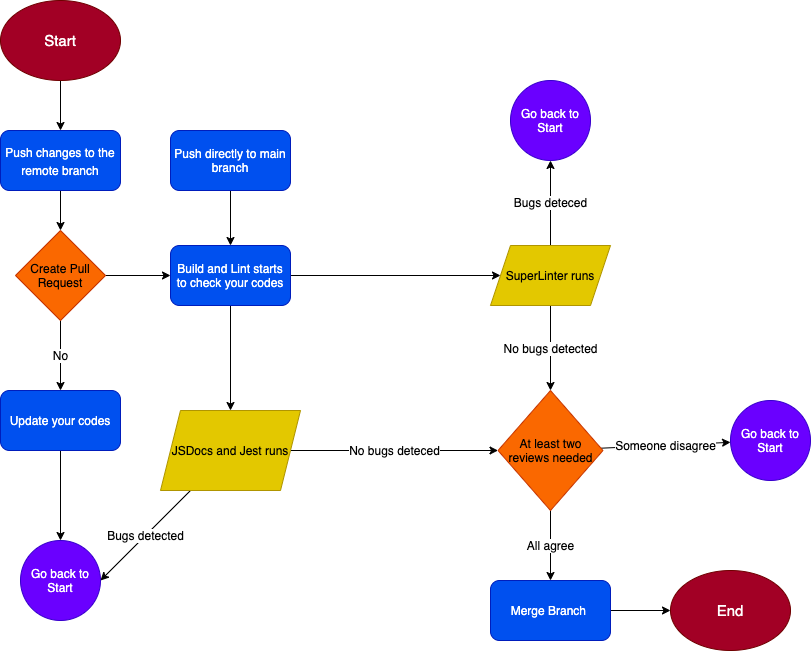

The diagram above was exported from draw.io. Its source (the exported page's mxGraphModel, read from the mxfile embedded in the PNG):
<mxGraphModel dx="1122" dy="860" grid="1" gridSize="10" guides="1" tooltips="1" connect="1" arrows="1" fold="1" page="1" pageScale="1" pageWidth="850" pageHeight="1100" math="0" shadow="0">
  <root>
    <mxCell id="0" />
    <mxCell id="1" parent="0" />
    <mxCell id="4" value="" style="edgeStyle=none;html=1;fontSize=15;" parent="1" source="2" target="3" edge="1">
      <mxGeometry relative="1" as="geometry" />
    </mxCell>
    <mxCell id="2" value="Start" style="ellipse;whiteSpace=wrap;html=1;fillColor=#a20025;fontColor=#ffffff;strokeColor=#6F0000;fontSize=15;" parent="1" vertex="1">
      <mxGeometry x="10" y="110" width="120" height="80" as="geometry" />
    </mxCell>
    <mxCell id="7" value="" style="edgeStyle=none;html=1;fontSize=12;" parent="1" source="3" target="6" edge="1">
      <mxGeometry relative="1" as="geometry" />
    </mxCell>
    <mxCell id="3" value="&lt;span style=&quot;font-size: 12px&quot;&gt;Push changes to the remote branch&lt;/span&gt;" style="rounded=1;whiteSpace=wrap;html=1;fontSize=15;fillColor=#0050ef;fontColor=#ffffff;strokeColor=#001DBC;" parent="1" vertex="1">
      <mxGeometry x="10" y="240" width="120" height="60" as="geometry" />
    </mxCell>
    <mxCell id="9" value="No" style="edgeStyle=none;html=1;fontSize=12;" parent="1" source="6" target="8" edge="1">
      <mxGeometry relative="1" as="geometry" />
    </mxCell>
    <mxCell id="11" value="" style="edgeStyle=none;html=1;fontSize=12;" parent="1" source="6" target="10" edge="1">
      <mxGeometry relative="1" as="geometry" />
    </mxCell>
    <mxCell id="6" value="Create Pull Request" style="rhombus;whiteSpace=wrap;html=1;fontSize=12;fillColor=#fa6800;fontColor=#000000;strokeColor=#C73500;" parent="1" vertex="1">
      <mxGeometry x="25" y="340" width="90" height="90" as="geometry" />
    </mxCell>
    <mxCell id="27" value="" style="edgeStyle=none;html=1;fontSize=12;" parent="1" source="8" target="26" edge="1">
      <mxGeometry relative="1" as="geometry" />
    </mxCell>
    <mxCell id="8" value="Update your codes" style="rounded=1;whiteSpace=wrap;html=1;fontSize=12;fillColor=#0050ef;fontColor=#ffffff;strokeColor=#001DBC;" parent="1" vertex="1">
      <mxGeometry x="10" y="500" width="120" height="60" as="geometry" />
    </mxCell>
    <mxCell id="14" value="" style="edgeStyle=none;html=1;fontSize=12;" parent="1" source="10" target="13" edge="1">
      <mxGeometry relative="1" as="geometry" />
    </mxCell>
    <mxCell id="16" value="" style="edgeStyle=none;html=1;fontSize=12;" parent="1" source="10" target="15" edge="1">
      <mxGeometry relative="1" as="geometry" />
    </mxCell>
    <mxCell id="10" value="Build and Lint starts to check your codes" style="rounded=1;whiteSpace=wrap;html=1;fontSize=12;fillColor=#0050ef;fontColor=#ffffff;strokeColor=#001DBC;" parent="1" vertex="1">
      <mxGeometry x="180" y="355" width="120" height="60" as="geometry" />
    </mxCell>
    <mxCell id="18" value="No bugs detected" style="edgeStyle=none;html=1;fontSize=12;" parent="1" source="13" target="17" edge="1">
      <mxGeometry relative="1" as="geometry" />
    </mxCell>
    <mxCell id="29" value="Bugs deteced" style="edgeStyle=none;html=1;fontSize=12;" parent="1" source="13" target="28" edge="1">
      <mxGeometry relative="1" as="geometry" />
    </mxCell>
    <mxCell id="13" value="SuperLinter runs" style="shape=parallelogram;perimeter=parallelogramPerimeter;whiteSpace=wrap;html=1;fixedSize=1;fontSize=12;fillColor=#e3c800;fontColor=#000000;strokeColor=#B09500;" parent="1" vertex="1">
      <mxGeometry x="500" y="355" width="120" height="60" as="geometry" />
    </mxCell>
    <mxCell id="19" value="No bugs deteced" style="edgeStyle=none;html=1;fontSize=12;" parent="1" source="15" target="17" edge="1">
      <mxGeometry relative="1" as="geometry" />
    </mxCell>
    <mxCell id="30" value="Bugs detected" style="edgeStyle=none;html=1;entryX=1;entryY=0.5;entryDx=0;entryDy=0;fontSize=12;" parent="1" source="15" target="26" edge="1">
      <mxGeometry relative="1" as="geometry" />
    </mxCell>
    <mxCell id="15" value="JSDocs and Jest runs" style="shape=parallelogram;perimeter=parallelogramPerimeter;whiteSpace=wrap;html=1;fixedSize=1;fontSize=12;fillColor=#e3c800;fontColor=#000000;strokeColor=#B09500;" parent="1" vertex="1">
      <mxGeometry x="170" y="520" width="140" height="80" as="geometry" />
    </mxCell>
    <mxCell id="23" value="All agree" style="edgeStyle=none;html=1;fontSize=12;" parent="1" source="17" target="22" edge="1">
      <mxGeometry relative="1" as="geometry" />
    </mxCell>
    <mxCell id="32" value="Someone disagree" style="edgeStyle=none;html=1;fontSize=12;" parent="1" source="17" target="31" edge="1">
      <mxGeometry relative="1" as="geometry" />
    </mxCell>
    <mxCell id="17" value="At least two reviews needed" style="rhombus;whiteSpace=wrap;html=1;fontSize=12;fillColor=#fa6800;fontColor=#000000;strokeColor=#C73500;" parent="1" vertex="1">
      <mxGeometry x="507.5" y="500" width="105" height="120" as="geometry" />
    </mxCell>
    <mxCell id="25" value="" style="edgeStyle=none;html=1;fontSize=12;" parent="1" source="22" edge="1">
      <mxGeometry relative="1" as="geometry">
        <mxPoint x="680" y="720" as="targetPoint" />
      </mxGeometry>
    </mxCell>
    <mxCell id="22" value="Merge Branch&amp;nbsp;" style="rounded=1;whiteSpace=wrap;html=1;fillColor=#0050ef;strokeColor=#001DBC;fontColor=#ffffff;" parent="1" vertex="1">
      <mxGeometry x="500" y="690" width="120" height="60" as="geometry" />
    </mxCell>
    <mxCell id="24" value="End" style="ellipse;whiteSpace=wrap;html=1;fillColor=#a20025;fontColor=#ffffff;strokeColor=#6F0000;fontSize=15;" parent="1" vertex="1">
      <mxGeometry x="680" y="680" width="120" height="80" as="geometry" />
    </mxCell>
    <mxCell id="26" value="Go back to Start" style="ellipse;whiteSpace=wrap;html=1;aspect=fixed;fontSize=12;fillColor=#6a00ff;fontColor=#ffffff;strokeColor=#3700CC;" parent="1" vertex="1">
      <mxGeometry x="30" y="650" width="80" height="80" as="geometry" />
    </mxCell>
    <mxCell id="28" value="Go back to Start" style="ellipse;whiteSpace=wrap;html=1;aspect=fixed;fontSize=12;fillColor=#6a00ff;fontColor=#ffffff;strokeColor=#3700CC;" parent="1" vertex="1">
      <mxGeometry x="520" y="190" width="80" height="80" as="geometry" />
    </mxCell>
    <mxCell id="31" value="Go back to Start" style="ellipse;whiteSpace=wrap;html=1;aspect=fixed;fontSize=12;fillColor=#6a00ff;fontColor=#ffffff;strokeColor=#3700CC;" parent="1" vertex="1">
      <mxGeometry x="740" y="510" width="80" height="80" as="geometry" />
    </mxCell>
    <mxCell id="38" value="" style="edgeStyle=none;html=1;" edge="1" parent="1" source="37" target="10">
      <mxGeometry relative="1" as="geometry" />
    </mxCell>
    <mxCell id="37" value="Push directly to main branch" style="rounded=1;whiteSpace=wrap;html=1;fillColor=#0050ef;fontColor=#ffffff;strokeColor=#001DBC;" vertex="1" parent="1">
      <mxGeometry x="180" y="240" width="120" height="60" as="geometry" />
    </mxCell>
  </root>
</mxGraphModel>